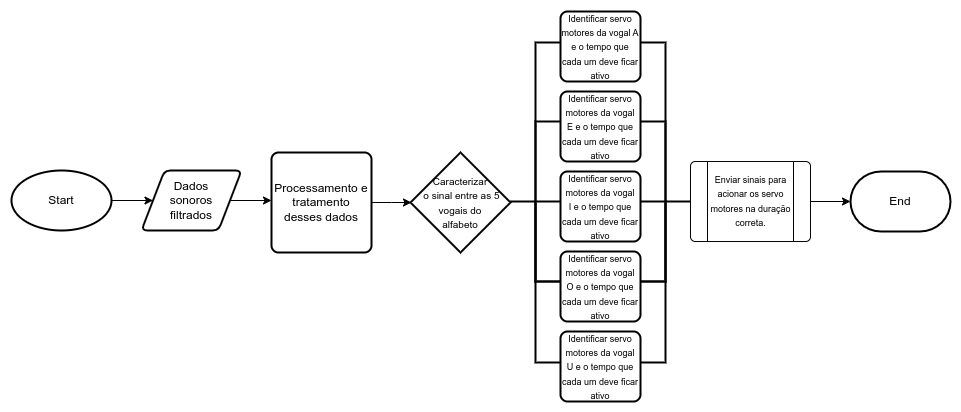

The diagram above was exported from draw.io. Its source (the exported page's mxGraphModel, read from the mxfile embedded in the PNG):
<mxGraphModel dx="808" dy="1563" grid="1" gridSize="10" guides="1" tooltips="1" connect="1" arrows="1" fold="1" page="1" pageScale="1" pageWidth="850" pageHeight="1100" math="0" shadow="0">
  <root>
    <mxCell id="0" />
    <mxCell id="1" parent="0" />
    <mxCell id="BKwVIsEuPk78-OG30Cqx-3" value="" style="edgeStyle=orthogonalEdgeStyle;rounded=0;orthogonalLoop=1;jettySize=auto;html=1;" edge="1" parent="1" source="BKwVIsEuPk78-OG30Cqx-1" target="BKwVIsEuPk78-OG30Cqx-2">
      <mxGeometry relative="1" as="geometry">
        <Array as="points">
          <mxPoint x="221" y="41" />
          <mxPoint x="221" y="41" />
        </Array>
      </mxGeometry>
    </mxCell>
    <mxCell id="BKwVIsEuPk78-OG30Cqx-1" value="Dados &lt;br&gt;sonoros&lt;br&gt;filtrados" style="shape=parallelogram;html=1;strokeWidth=2;perimeter=parallelogramPerimeter;whiteSpace=wrap;rounded=1;arcSize=12;size=0.23;" vertex="1" parent="1">
      <mxGeometry x="131" y="9" width="100" height="60" as="geometry" />
    </mxCell>
    <mxCell id="BKwVIsEuPk78-OG30Cqx-5" value="" style="edgeStyle=orthogonalEdgeStyle;rounded=0;orthogonalLoop=1;jettySize=auto;html=1;" edge="1" parent="1" source="BKwVIsEuPk78-OG30Cqx-2">
      <mxGeometry relative="1" as="geometry">
        <mxPoint x="401" y="41" as="targetPoint" />
      </mxGeometry>
    </mxCell>
    <mxCell id="BKwVIsEuPk78-OG30Cqx-2" value="Processamento e tratamento desses dados" style="rounded=1;whiteSpace=wrap;html=1;absoluteArcSize=1;arcSize=14;strokeWidth=2;" vertex="1" parent="1">
      <mxGeometry x="261" y="-9" width="100" height="100" as="geometry" />
    </mxCell>
    <mxCell id="BKwVIsEuPk78-OG30Cqx-4" value="&lt;font style=&quot;font-size: 10px;&quot;&gt;Caracterizar&lt;br&gt;&amp;nbsp;o sinal entre as 5 vogais do &lt;br&gt;alfabeto&lt;/font&gt;" style="strokeWidth=2;html=1;shape=mxgraph.flowchart.decision;whiteSpace=wrap;" vertex="1" parent="1">
      <mxGeometry x="400" y="-9" width="100" height="100" as="geometry" />
    </mxCell>
    <mxCell id="BKwVIsEuPk78-OG30Cqx-6" value="" style="strokeWidth=2;html=1;shape=mxgraph.flowchart.annotation_2;align=left;labelPosition=right;pointerEvents=1;" vertex="1" parent="1">
      <mxGeometry x="500" y="-40" width="50" height="160" as="geometry" />
    </mxCell>
    <mxCell id="BKwVIsEuPk78-OG30Cqx-7" value="" style="strokeWidth=2;html=1;shape=mxgraph.flowchart.annotation_1;align=left;pointerEvents=1;" vertex="1" parent="1">
      <mxGeometry x="525" y="-119" width="25" height="320" as="geometry" />
    </mxCell>
    <mxCell id="BKwVIsEuPk78-OG30Cqx-8" value="" style="strokeWidth=2;html=1;shape=mxgraph.flowchart.annotation_1;align=left;pointerEvents=1;" vertex="1" parent="1">
      <mxGeometry x="525" y="40" width="25" height="80" as="geometry" />
    </mxCell>
    <mxCell id="BKwVIsEuPk78-OG30Cqx-9" value="&lt;font style=&quot;font-size: 9px;&quot;&gt;Identificar servo motores da vogal A e o tempo que cada um deve ficar ativo&lt;/font&gt;" style="rounded=1;whiteSpace=wrap;html=1;absoluteArcSize=1;arcSize=14;strokeWidth=2;" vertex="1" parent="1">
      <mxGeometry x="550" y="-150" width="80" height="70" as="geometry" />
    </mxCell>
    <mxCell id="BKwVIsEuPk78-OG30Cqx-15" value="" style="edgeStyle=orthogonalEdgeStyle;rounded=0;orthogonalLoop=1;jettySize=auto;html=1;" edge="1" parent="1" source="BKwVIsEuPk78-OG30Cqx-14" target="BKwVIsEuPk78-OG30Cqx-1">
      <mxGeometry relative="1" as="geometry" />
    </mxCell>
    <mxCell id="BKwVIsEuPk78-OG30Cqx-14" value="Start" style="strokeWidth=2;html=1;shape=mxgraph.flowchart.start_1;whiteSpace=wrap;" vertex="1" parent="1">
      <mxGeometry x="1" y="9" width="100" height="60" as="geometry" />
    </mxCell>
    <mxCell id="BKwVIsEuPk78-OG30Cqx-17" value="&lt;font style=&quot;font-size: 9px;&quot;&gt;&lt;font style=&quot;font-size: 9px;&quot;&gt;Identificar servo motores da vogal E&lt;/font&gt;&amp;nbsp;e o tempo que cada um deve ficar ativo&lt;/font&gt;" style="rounded=1;whiteSpace=wrap;html=1;absoluteArcSize=1;arcSize=14;strokeWidth=2;" vertex="1" parent="1">
      <mxGeometry x="550" y="-70" width="80" height="70" as="geometry" />
    </mxCell>
    <mxCell id="BKwVIsEuPk78-OG30Cqx-18" value="&lt;font style=&quot;font-size: 9px;&quot;&gt;&lt;font style=&quot;font-size: 9px;&quot;&gt;Identificar servo motores da vogal I&lt;/font&gt;&amp;nbsp;e o tempo que cada um deve ficar ativo&lt;/font&gt;" style="rounded=1;whiteSpace=wrap;html=1;absoluteArcSize=1;arcSize=14;strokeWidth=2;" vertex="1" parent="1">
      <mxGeometry x="550" y="10" width="80" height="70" as="geometry" />
    </mxCell>
    <mxCell id="BKwVIsEuPk78-OG30Cqx-19" value="&lt;font style=&quot;font-size: 9px;&quot;&gt;Identificar servo motores da vogal O&amp;nbsp;e o tempo que cada um deve ficar ativo&lt;/font&gt;" style="rounded=1;whiteSpace=wrap;html=1;absoluteArcSize=1;arcSize=14;strokeWidth=2;" vertex="1" parent="1">
      <mxGeometry x="550" y="90" width="80" height="70" as="geometry" />
    </mxCell>
    <mxCell id="BKwVIsEuPk78-OG30Cqx-20" value="&lt;font style=&quot;font-size: 9px;&quot;&gt;Identificar servo motores da vogal U&amp;nbsp;e o tempo que cada um deve ficar ativo&lt;/font&gt;" style="rounded=1;whiteSpace=wrap;html=1;absoluteArcSize=1;arcSize=14;strokeWidth=2;" vertex="1" parent="1">
      <mxGeometry x="550" y="170" width="80" height="70" as="geometry" />
    </mxCell>
    <mxCell id="BKwVIsEuPk78-OG30Cqx-21" value="" style="strokeWidth=2;html=1;shape=mxgraph.flowchart.annotation_2;align=left;labelPosition=right;pointerEvents=1;flipH=1;" vertex="1" parent="1">
      <mxGeometry x="630" y="-40" width="50" height="160" as="geometry" />
    </mxCell>
    <mxCell id="BKwVIsEuPk78-OG30Cqx-22" value="" style="strokeWidth=2;html=1;shape=mxgraph.flowchart.annotation_1;align=left;pointerEvents=1;flipH=1;" vertex="1" parent="1">
      <mxGeometry x="630" y="-119" width="25" height="320" as="geometry" />
    </mxCell>
    <mxCell id="BKwVIsEuPk78-OG30Cqx-23" value="" style="strokeWidth=2;html=1;shape=mxgraph.flowchart.annotation_1;align=left;pointerEvents=1;flipH=1;" vertex="1" parent="1">
      <mxGeometry x="630" y="40" width="25" height="80" as="geometry" />
    </mxCell>
    <mxCell id="BKwVIsEuPk78-OG30Cqx-27" value="" style="edgeStyle=orthogonalEdgeStyle;rounded=0;orthogonalLoop=1;jettySize=auto;html=1;" edge="1" parent="1" source="BKwVIsEuPk78-OG30Cqx-24" target="BKwVIsEuPk78-OG30Cqx-26">
      <mxGeometry relative="1" as="geometry" />
    </mxCell>
    <mxCell id="BKwVIsEuPk78-OG30Cqx-24" value="" style="verticalLabelPosition=bottom;verticalAlign=top;html=1;shape=process;whiteSpace=wrap;rounded=1;size=0.14;arcSize=6;" vertex="1" parent="1">
      <mxGeometry x="680" width="120" height="80" as="geometry" />
    </mxCell>
    <mxCell id="BKwVIsEuPk78-OG30Cqx-25" value="&lt;font style=&quot;font-size: 9px;&quot;&gt;Enviar sinais para &lt;br&gt;acionar os servo &lt;br&gt;motores na duração &lt;br&gt;correta.&lt;/font&gt;" style="text;html=1;align=center;verticalAlign=middle;resizable=0;points=[];autosize=1;strokeColor=none;fillColor=none;" vertex="1" parent="1">
      <mxGeometry x="690" y="4" width="100" height="70" as="geometry" />
    </mxCell>
    <mxCell id="BKwVIsEuPk78-OG30Cqx-26" value="End" style="strokeWidth=2;html=1;shape=mxgraph.flowchart.terminator;whiteSpace=wrap;" vertex="1" parent="1">
      <mxGeometry x="840" y="10" width="100" height="60" as="geometry" />
    </mxCell>
  </root>
</mxGraphModel>